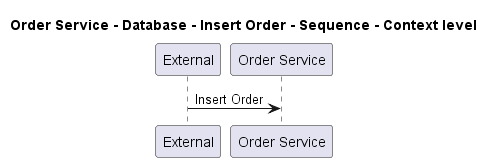

The diagram above was rendered by PlantUML. Its source (embedded in the PNG):
@startuml
!pragma layout smetana

title Order Service - Database - Insert Order - Sequence - Context level

participant "External" as C4InterFlow.SoftwareSystems.ExternalSystem
participant "Order Service" as ECommercePlatform.SoftwareSystems.OrderService

C4InterFlow.SoftwareSystems.ExternalSystem -> ECommercePlatform.SoftwareSystems.OrderService : Insert Order


@enduml